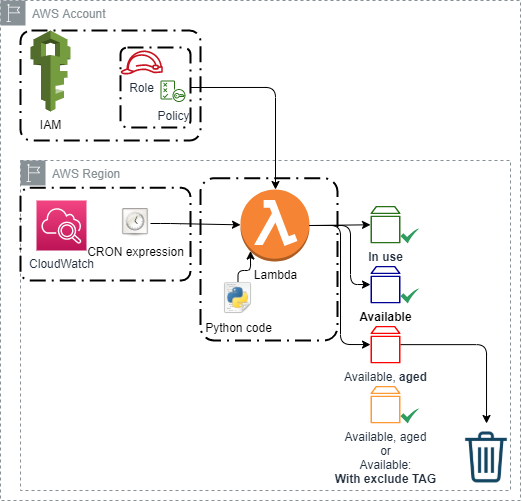

The diagram above was exported from draw.io. Its source (the exported page's mxGraphModel, read from the mxfile embedded in the PNG):
<mxGraphModel dx="981" dy="630" grid="1" gridSize="10" guides="1" tooltips="1" connect="1" arrows="1" fold="1" page="1" pageScale="1" pageWidth="827" pageHeight="1169" math="0" shadow="0">
  <root>
    <mxCell id="0" />
    <mxCell id="1" parent="0" />
    <mxCell id="Is31YfVV7gUw_RDDtykk-7" value="AWS Region" style="outlineConnect=0;gradientColor=none;html=1;whiteSpace=wrap;fontSize=12;fontStyle=0;shape=mxgraph.aws4.group;grIcon=mxgraph.aws4.group_region;strokeColor=#879196;fillColor=none;verticalAlign=top;align=left;spacingLeft=30;fontColor=#879196;dashed=1;" vertex="1" parent="1">
      <mxGeometry x="260" y="170" width="490" height="330" as="geometry" />
    </mxCell>
    <mxCell id="Is31YfVV7gUw_RDDtykk-17" value="" style="rounded=1;arcSize=10;dashed=1;strokeColor=#000000;fillColor=none;gradientColor=none;dashPattern=8 3 1 3;strokeWidth=2;" vertex="1" parent="1">
      <mxGeometry x="260" y="40" width="180" height="110" as="geometry" />
    </mxCell>
    <mxCell id="Is31YfVV7gUw_RDDtykk-38" value="" style="rounded=1;arcSize=10;dashed=1;strokeColor=#000000;fillColor=none;gradientColor=none;dashPattern=8 3 1 3;strokeWidth=2;" vertex="1" parent="1">
      <mxGeometry x="440" y="187.75" width="137" height="162.25" as="geometry" />
    </mxCell>
    <mxCell id="Is31YfVV7gUw_RDDtykk-18" value="" style="rounded=1;arcSize=10;dashed=1;strokeColor=#000000;fillColor=none;gradientColor=none;dashPattern=8 3 1 3;strokeWidth=2;" vertex="1" parent="1">
      <mxGeometry x="260" y="197.25" width="170" height="92.75" as="geometry" />
    </mxCell>
    <mxCell id="Is31YfVV7gUw_RDDtykk-1" value="Lambda" style="outlineConnect=0;dashed=0;verticalLabelPosition=bottom;verticalAlign=top;align=center;html=1;shape=mxgraph.aws3.lambda_function;fillColor=#F58534;gradientColor=none;" vertex="1" parent="1">
      <mxGeometry x="480" y="199" width="69" height="72" as="geometry" />
    </mxCell>
    <mxCell id="Is31YfVV7gUw_RDDtykk-2" value="IAM" style="outlineConnect=0;dashed=0;verticalLabelPosition=bottom;verticalAlign=top;align=center;html=1;shape=mxgraph.aws3.iam;fillColor=#759C3E;gradientColor=none;" vertex="1" parent="1">
      <mxGeometry x="270" y="40" width="40" height="81" as="geometry" />
    </mxCell>
    <mxCell id="Is31YfVV7gUw_RDDtykk-3" value="Role" style="outlineConnect=0;fontColor=#232F3E;gradientColor=none;fillColor=#C7131F;strokeColor=none;dashed=0;verticalLabelPosition=bottom;verticalAlign=top;align=center;html=1;fontSize=12;fontStyle=0;aspect=fixed;pointerEvents=1;shape=mxgraph.aws4.role;" vertex="1" parent="1">
      <mxGeometry x="360" y="60" width="42.55" height="24" as="geometry" />
    </mxCell>
    <mxCell id="Is31YfVV7gUw_RDDtykk-4" value="Policy" style="outlineConnect=0;fontColor=#232F3E;gradientColor=none;fillColor=#277116;strokeColor=none;dashed=0;verticalLabelPosition=bottom;verticalAlign=top;align=center;html=1;fontSize=12;fontStyle=0;aspect=fixed;pointerEvents=1;shape=mxgraph.aws4.policy;" vertex="1" parent="1">
      <mxGeometry x="400" y="90" width="25.03" height="21.5" as="geometry" />
    </mxCell>
    <mxCell id="Is31YfVV7gUw_RDDtykk-5" value="CRON expression" style="shape=image;html=1;verticalAlign=top;verticalLabelPosition=bottom;labelBackgroundColor=#ffffff;imageAspect=0;aspect=fixed;image=https://cdn3.iconfinder.com/data/icons/UltimateGnome/128x128/status/gnome-fs-loading-icon.png" vertex="1" parent="1">
      <mxGeometry x="360" y="218" width="30" height="30" as="geometry" />
    </mxCell>
    <mxCell id="Is31YfVV7gUw_RDDtykk-6" value="&lt;b&gt;In use&lt;/b&gt;" style="outlineConnect=0;fontColor=#232F3E;gradientColor=none;fillColor=#277116;strokeColor=none;dashed=0;verticalLabelPosition=bottom;verticalAlign=top;align=center;html=1;fontSize=12;fontStyle=0;aspect=fixed;pointerEvents=1;shape=mxgraph.aws4.volume;" vertex="1" parent="1">
      <mxGeometry x="610" y="215.25" width="30" height="37.75" as="geometry" />
    </mxCell>
    <mxCell id="Is31YfVV7gUw_RDDtykk-13" value="CloudWatch" style="outlineConnect=0;fontColor=#232F3E;gradientColor=#F34482;gradientDirection=north;fillColor=#BC1356;strokeColor=#ffffff;dashed=0;verticalLabelPosition=bottom;verticalAlign=top;align=center;html=1;fontSize=12;fontStyle=0;aspect=fixed;shape=mxgraph.aws4.resourceIcon;resIcon=mxgraph.aws4.cloudwatch_2;" vertex="1" parent="1">
      <mxGeometry x="276" y="210" width="50" height="50" as="geometry" />
    </mxCell>
    <mxCell id="Is31YfVV7gUw_RDDtykk-16" value="" style="rounded=1;arcSize=10;dashed=1;strokeColor=#000000;fillColor=none;gradientColor=none;dashPattern=8 3 1 3;strokeWidth=2;" vertex="1" parent="1">
      <mxGeometry x="360" y="57" width="70" height="80" as="geometry" />
    </mxCell>
    <mxCell id="Is31YfVV7gUw_RDDtykk-26" value="" style="edgeStyle=orthogonalEdgeStyle;rounded=1;orthogonalLoop=1;jettySize=auto;html=1;" edge="1" parent="1" source="Is31YfVV7gUw_RDDtykk-19" target="Is31YfVV7gUw_RDDtykk-22">
      <mxGeometry relative="1" as="geometry">
        <mxPoint x="685.0083333333332" y="336.0999999999999" as="targetPoint" />
      </mxGeometry>
    </mxCell>
    <mxCell id="Is31YfVV7gUw_RDDtykk-19" value="Available, &lt;b&gt;aged&lt;/b&gt;" style="outlineConnect=0;fontColor=#232F3E;gradientColor=none;strokeColor=none;dashed=0;verticalLabelPosition=bottom;verticalAlign=top;align=center;html=1;fontSize=12;fontStyle=0;aspect=fixed;pointerEvents=1;shape=mxgraph.aws4.volume;fillColor=#FF0000;" vertex="1" parent="1">
      <mxGeometry x="610" y="335.25" width="30" height="37.75" as="geometry" />
    </mxCell>
    <mxCell id="Is31YfVV7gUw_RDDtykk-20" value="&lt;b&gt;Available&lt;/b&gt;" style="outlineConnect=0;strokeColor=#6c8ebf;dashed=0;verticalLabelPosition=bottom;verticalAlign=top;align=center;html=1;fontSize=12;fontStyle=0;aspect=fixed;pointerEvents=1;shape=mxgraph.aws4.volume;fillColor=#000099;" vertex="1" parent="1">
      <mxGeometry x="610" y="275.25" width="30" height="37.75" as="geometry" />
    </mxCell>
    <mxCell id="Is31YfVV7gUw_RDDtykk-21" value="Available, aged&lt;br&gt;or&lt;br&gt;Available:&lt;br&gt;&lt;b&gt;With exclude TAG&lt;/b&gt;" style="outlineConnect=0;fontColor=#232F3E;gradientColor=none;strokeColor=none;dashed=0;verticalLabelPosition=bottom;verticalAlign=top;align=center;html=1;fontSize=12;fontStyle=0;aspect=fixed;pointerEvents=1;shape=mxgraph.aws4.volume;fillColor=#FF9933;" vertex="1" parent="1">
      <mxGeometry x="610" y="395.25" width="30" height="37.75" as="geometry" />
    </mxCell>
    <mxCell id="Is31YfVV7gUw_RDDtykk-22" value="" style="shape=image;html=1;verticalAlign=top;verticalLabelPosition=bottom;labelBackgroundColor=#ffffff;imageAspect=0;aspect=fixed;image=https://cdn4.iconfinder.com/data/icons/evil-icons-user-interface/64/basket-128.png;fillColor=#CC0000;gradientColor=none;" vertex="1" parent="1">
      <mxGeometry x="692" y="433" width="68" height="68" as="geometry" />
    </mxCell>
    <mxCell id="Is31YfVV7gUw_RDDtykk-27" value="" style="html=1;aspect=fixed;strokeColor=none;shadow=0;align=center;verticalAlign=top;fillColor=#2D9C5E;shape=mxgraph.gcp2.check" vertex="1" parent="1">
      <mxGeometry x="640" y="238" width="18.75" height="15" as="geometry" />
    </mxCell>
    <mxCell id="Is31YfVV7gUw_RDDtykk-28" value="" style="html=1;aspect=fixed;strokeColor=none;shadow=0;align=center;verticalAlign=top;fillColor=#2D9C5E;shape=mxgraph.gcp2.check" vertex="1" parent="1">
      <mxGeometry x="640" y="298" width="18.75" height="15" as="geometry" />
    </mxCell>
    <mxCell id="Is31YfVV7gUw_RDDtykk-29" value="" style="html=1;aspect=fixed;strokeColor=none;shadow=0;align=center;verticalAlign=top;fillColor=#2D9C5E;shape=mxgraph.gcp2.check" vertex="1" parent="1">
      <mxGeometry x="640" y="418" width="18.75" height="15" as="geometry" />
    </mxCell>
    <mxCell id="Is31YfVV7gUw_RDDtykk-30" value="" style="endArrow=classic;html=1;exitX=1;exitY=0.5;exitDx=0;exitDy=0;exitPerimeter=0;" edge="1" parent="1" source="Is31YfVV7gUw_RDDtykk-1" target="Is31YfVV7gUw_RDDtykk-6">
      <mxGeometry width="50" height="50" relative="1" as="geometry">
        <mxPoint x="390" y="370" as="sourcePoint" />
        <mxPoint x="440" y="320" as="targetPoint" />
        <Array as="points" />
      </mxGeometry>
    </mxCell>
    <mxCell id="Is31YfVV7gUw_RDDtykk-31" value="" style="endArrow=classic;html=1;exitX=1;exitY=0.5;exitDx=0;exitDy=0;exitPerimeter=0;" edge="1" parent="1" source="Is31YfVV7gUw_RDDtykk-1" target="Is31YfVV7gUw_RDDtykk-20">
      <mxGeometry width="50" height="50" relative="1" as="geometry">
        <mxPoint x="559.0000000000002" y="245" as="sourcePoint" />
        <mxPoint x="620" y="226.2976973684208" as="targetPoint" />
        <Array as="points">
          <mxPoint x="590" y="235" />
          <mxPoint x="590" y="294" />
        </Array>
      </mxGeometry>
    </mxCell>
    <mxCell id="Is31YfVV7gUw_RDDtykk-32" value="" style="endArrow=classic;html=1;exitX=1;exitY=0.5;exitDx=0;exitDy=0;exitPerimeter=0;" edge="1" parent="1" source="Is31YfVV7gUw_RDDtykk-1" target="Is31YfVV7gUw_RDDtykk-19">
      <mxGeometry width="50" height="50" relative="1" as="geometry">
        <mxPoint x="559.0000000000002" y="245" as="sourcePoint" />
        <mxPoint x="620" y="286.07142857142844" as="targetPoint" />
        <Array as="points">
          <mxPoint x="580" y="235" />
          <mxPoint x="580" y="354" />
        </Array>
      </mxGeometry>
    </mxCell>
    <mxCell id="Is31YfVV7gUw_RDDtykk-40" value="" style="edgeStyle=orthogonalEdgeStyle;rounded=1;orthogonalLoop=1;jettySize=auto;html=1;entryX=0.145;entryY=0.855;entryDx=0;entryDy=0;entryPerimeter=0;" edge="1" parent="1" source="Is31YfVV7gUw_RDDtykk-34" target="Is31YfVV7gUw_RDDtykk-1">
      <mxGeometry relative="1" as="geometry">
        <Array as="points">
          <mxPoint x="478" y="280" />
          <mxPoint x="490" y="280" />
        </Array>
      </mxGeometry>
    </mxCell>
    <mxCell id="Is31YfVV7gUw_RDDtykk-34" value="Python code" style="shape=image;html=1;verticalAlign=top;verticalLabelPosition=bottom;labelBackgroundColor=#ffffff;imageAspect=0;aspect=fixed;image=https://cdn2.iconfinder.com/data/icons/oxygen/64x64/mimetypes/text-x-python.png" vertex="1" parent="1">
      <mxGeometry x="461" y="291" width="33" height="33" as="geometry" />
    </mxCell>
    <mxCell id="Is31YfVV7gUw_RDDtykk-41" value="" style="endArrow=classic;html=1;" edge="1" parent="1" source="Is31YfVV7gUw_RDDtykk-5" target="Is31YfVV7gUw_RDDtykk-1">
      <mxGeometry width="50" height="50" relative="1" as="geometry">
        <mxPoint x="470" y="240" as="sourcePoint" />
        <mxPoint x="520" y="190" as="targetPoint" />
        <Array as="points">
          <mxPoint x="410" y="233" />
        </Array>
      </mxGeometry>
    </mxCell>
    <mxCell id="Is31YfVV7gUw_RDDtykk-44" value="" style="edgeStyle=orthogonalEdgeStyle;rounded=1;orthogonalLoop=1;jettySize=auto;html=1;exitX=1;exitY=0.5;exitDx=0;exitDy=0;jumpStyle=arc;jumpSize=0;" edge="1" parent="1" source="Is31YfVV7gUw_RDDtykk-16" target="Is31YfVV7gUw_RDDtykk-1">
      <mxGeometry relative="1" as="geometry">
        <mxPoint x="520" y="95" as="targetPoint" />
        <Array as="points">
          <mxPoint x="515" y="97" />
        </Array>
      </mxGeometry>
    </mxCell>
    <mxCell id="Is31YfVV7gUw_RDDtykk-45" value="AWS Account" style="outlineConnect=0;gradientColor=none;html=1;whiteSpace=wrap;fontSize=12;fontStyle=0;shape=mxgraph.aws4.group;grIcon=mxgraph.aws4.group_region;strokeColor=#879196;fillColor=none;verticalAlign=top;align=left;spacingLeft=30;fontColor=#879196;dashed=1;" vertex="1" parent="1">
      <mxGeometry x="240" y="10" width="520" height="500" as="geometry" />
    </mxCell>
  </root>
</mxGraphModel>